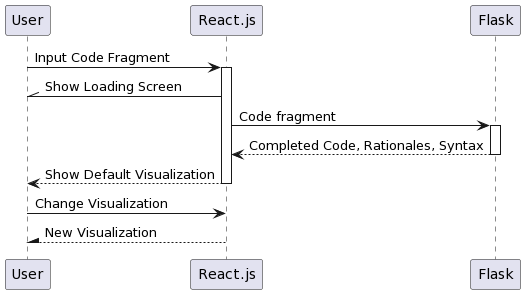

The diagram above was rendered by PlantUML. Its source (embedded in the PNG):
@startuml
User -> React.js: Input Code Fragment
Activate React.js
React.js -\\ User: Show Loading Screen
Flask <- React.js: Code fragment
Activate Flask
Return Completed Code, Rationales, Syntax
Return Show Default Visualization
User -> React.js: Change Visualization
React.js --\ User: New Visualization
@enduml